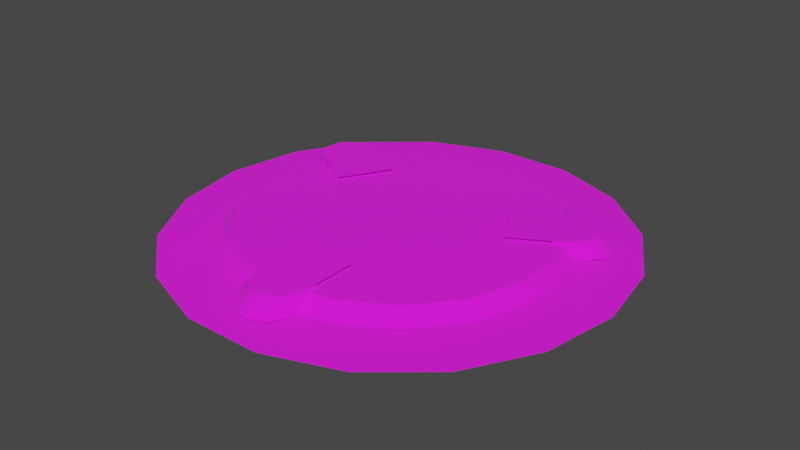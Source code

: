 # Source: grim_gate_ground.blend  (saved by Blender 3.4.6; exported with 4.5.12 LTS)
import bpy
from mathutils import Matrix  # noqa: F401  (used for matrix-valued properties, if any)

bpy.ops.wm.read_factory_settings(use_empty=True)
scene = bpy.context.scene
scene.name = 'Scene'

# ---- collections
col_collection = bpy.data.collections.new('Collection'); scene.collection.children.link(col_collection)
col_export = bpy.data.collections.new('Export'); scene.collection.children.link(col_export)

# ---- images (referenced by path relative to the original .blend; pixels are not part of the script)
import os
ASSET_DIR = os.environ.get("B2B_ASSET_DIR", "")  # directory of the original .blend (textures are referenced by path, not embedded)
HERE = os.path.dirname(os.path.abspath(__file__))  # packed textures are extracted next to this script under _unpacked/

def load_image(name, relpath, width, height, colorspace="sRGB"):
    """Load a texture the original file referenced (path relative to the .blend, or extracted next to this script)."""
    p = next((c for c in (os.path.join(HERE, relpath), os.path.join(ASSET_DIR, relpath)) if relpath and os.path.exists(c)), "")
    if p:
        img = bpy.data.images.load(p, check_existing=True)
        img.name = name
    else:  # same state as the original file: an image datablock whose file is absent (Cycles renders it pink)
        img = bpy.data.images.new(name, width, height)
        img.source = "FILE"
        img.filepath = "//" + (relpath or name)
    img.colorspace_settings.name = colorspace
    return img
img_grim_gate_png = load_image('grim_gate.png', 'grim_gate.png', 1024, 1024, 'sRGB')

# ---- materials (node trees are filled in below, after node groups)
mat_grim_gate = bpy.data.materials.new('grim_gate')
mat_grim_gate.use_backface_culling = True
mat_grim_gate.use_transparent_shadow = False

# ---- material node trees
mat_grim_gate.use_nodes = True; mat_grim_gate.node_tree.nodes.clear()
_N = mat_grim_gate.node_tree.nodes; _L = mat_grim_gate.node_tree.links
n0 = _N.new('ShaderNodeBsdfPrincipled'); n0.name = 'Principled BSDF'; n0.location = (10, 300)
n0.distribution = 'GGX'
n0.subsurface_method = 'RANDOM_WALK_SKIN'
n0.inputs[2].default_value = 1.0
n0.inputs[27].default_value = (0.0, 0.0, 0.0, 1.0)
n0.inputs[28].default_value = 1.0
n1 = _N.new('ShaderNodeOutputMaterial'); n1.name = 'Material Output'; n1.location = (320, 270)
n2 = _N.new('ShaderNodeTexImage'); n2.name = 'Image Texture'; n2.location = (-440, 210)
n2.label = 'BASE COLOR'
n2.image = img_grim_gate_png
_L.new(n0.outputs[0], n1.inputs[0])
_L.new(n2.outputs[0], n0.inputs[0])
_L.new(n2.outputs[1], n0.inputs[4])
n1.is_active_output = True

# ---- world
world_world = bpy.data.worlds.new('World'); scene.world = world_world
world_world.use_nodes = True; world_world.node_tree.nodes.clear()
_N = world_world.node_tree.nodes; _L = world_world.node_tree.links
n0 = _N.new('ShaderNodeOutputWorld'); n0.name = 'World Output'; n0.location = (300, 300)
n1 = _N.new('ShaderNodeBackground'); n1.name = 'Background'; n1.location = (10, 300)
n1.inputs[0].default_value = (0.05088, 0.05088, 0.05088, 1.0)
_L.new(n1.outputs[0], n0.inputs[0])
n0.is_active_output = True
world_world.color = (0.05088, 0.05088, 0.05088)
world_world.use_sun_shadow = False
world_world.sun_shadow_jitter_overblur = 0.0

# ---- meshes
me_rsrc_world_prop_generic_fiend_grim_gate_model_mesh_0 = bpy.data.meshes.new('rsrc.world.prop.generic.fiend.grim_gate.model-Mesh[0]')
me_rsrc_world_prop_generic_fiend_grim_gate_model_mesh_0.from_pydata([(1.532, 0.0, 1.286), (1.0, 0.0, 1.732), (0.7118, -0.03207, 1.233), (1.091, -0.03207, 0.9151), (1.879, 0.0, 0.684), (1.338, -0.03207, 0.4869), (2.0, 0.0, 0.0), (1.424, -0.03207, -7e-08), (1.879, 0.0, -0.684), (1.338, -0.03207, -0.4869), (1.532, 0.0, -1.286), (1.091, -0.03207, -0.9151), (0.7118, -0.03207, -1.233), (0.2472, -0.03207, 1.402), (0.3473, 0.0, 1.97), (-0.2472, -0.03207, 1.402), (-0.3473, 0.0, 1.97), (-0.7118, -0.03207, 1.233), (-1.0, 0.0, 1.732), (-1.091, -0.03207, 0.9151), (-1.532, 0.0, 1.286), (-1.338, -0.03207, 0.4869), (-1.879, 0.0, 0.684), (-2.0, 0.0, 4.8e-07), (-1.338, -0.03207, -0.4869), (-1.424, -0.03207, 3.3e-07), (-1.879, 0.0, -0.684), (-1.091, -0.03207, -0.9151), (-1.532, 0.0, -1.286), (-0.7118, -0.03207, -1.233), (-1.0, 0.0, -1.732), (-0.2472, -0.03207, -1.402), (-0.3473, 0.0, -1.97), (0.2472, -0.03207, -1.402), (0.3473, 0.0, -1.97), (1.0, 0.0, -1.732), (-0.25, -0.1861, -0.875), (0.25, -0.1861, -0.875), (0.25, -0.1861, -1.375), (0.0, -0.1861, -1.625), (-0.1768, -0.1861, -1.552), (-0.6328, -0.1861, 0.654), (-0.8828, -0.1861, 0.221), (-1.316, -0.1861, 0.471), (-1.066, -0.1861, 0.904), (-1.407, -0.1861, 0.8125), (0.8828, -0.1861, 0.221), (0.6328, -0.1861, 0.654), (1.208, -0.1861, 0.4085), (1.432, -0.1861, 0.6228), (-1.355, -0.1571, -0.239), (-1.192, -0.1571, 0.6881), (-1.355, -0.1571, 0.239), (-1.192, -0.1571, -0.6881), (-0.8846, -0.1571, -1.054), (-0.8846, -0.1571, 1.054), (-0.4707, -0.1571, 1.293), (0.8846, -0.1571, -1.054), (1.192, -0.1571, -0.6881), (1.355, -0.1571, -0.239), (1.355, -0.1571, 0.239), (1.192, -0.1571, 0.6881), (0.8846, -0.1571, 1.054), (0.25, -0.03207, -1.25), (0.25, -0.1861, -1.25), (0.25, -0.03207, -1.5), (0.1768, -0.03207, -1.677), (0.1768, -0.1861, -1.552), (0.0, -0.03207, -1.75), (-0.1768, -0.03207, -1.677), (-0.25, -0.03207, -1.5), (-0.25, -0.1861, -1.375), (-0.25, -0.1861, -1.25), (-0.25, -0.03207, -1.25), (-1.208, -0.03207, 0.4085), (-1.208, -0.1861, 0.4085), (-1.424, -0.03207, 0.5335), (-1.541, -0.03207, 0.6853), (-1.432, -0.1861, 0.6228), (-1.516, -0.03207, 0.875), (-1.364, -0.03207, 0.9915), (-1.255, -0.1861, 0.929), (-1.174, -0.03207, 0.9665), (-0.9575, -0.1861, 0.8415), (-0.9575, -0.03207, 0.8415), (1.066, -0.1861, 0.904), (0.9575, -0.03207, 0.8415), (0.9575, -0.1861, 0.8415), (1.174, -0.03207, 0.9665), (1.364, -0.03207, 0.9915), (1.255, -0.1861, 0.929), (1.516, -0.03207, 0.875), (1.407, -0.1861, 0.8125), (1.541, -0.03207, 0.6853), (1.424, -0.03207, 0.5335), (1.316, -0.1861, 0.471), (1.208, -0.03207, 0.4085), (0.513, -0.03207, -1.41), (0.9642, -0.03207, -1.149), (0.4707, -0.1571, -1.293), (0.0, -0.03207, -1.5), (1.299, -0.03207, -0.75), (0.0, -0.1571, -1.376), (-0.513, -0.03207, -1.41), (1.477, -0.03207, -0.2605), (-0.4707, -0.1571, -1.293), (-0.9642, -0.03207, -1.149), (1.477, -0.03207, 0.2605), (-1.299, -0.03207, -0.75), (1.299, -0.03207, 0.75), (-1.477, -0.03207, -0.2605), (0.9642, -0.03207, 1.149), (0.4707, -0.1571, 1.293), (-1.477, -0.03207, 0.2605), (0.513, -0.03207, 1.41), (3.3e-07, -0.1571, 1.376), (-1.299, -0.03207, 0.75), (3.6e-07, -0.03207, 1.5), (-0.9642, -0.03207, 1.149), (-0.513, -0.03207, 1.41)], [], [(0, 1, 2), (0, 2, 3), (4, 0, 3), (4, 3, 5), (6, 4, 5), (6, 5, 7), (8, 6, 7), (8, 7, 9), (10, 8, 9), (10, 9, 11), (35, 10, 11), (35, 11, 12), (1, 13, 2), (1, 14, 13), (14, 15, 13), (14, 16, 15), (16, 17, 15), (16, 18, 17), (18, 19, 17), (18, 20, 19), (20, 21, 19), (20, 22, 21), (22, 25, 21), (22, 23, 25), (23, 24, 25), (23, 26, 24), (26, 27, 24), (26, 28, 27), (28, 29, 27), (28, 30, 29), (30, 31, 29), (30, 32, 31), (32, 33, 31), (32, 34, 33), (34, 12, 33), (34, 35, 12), (36, 64, 37), (36, 72, 64), (38, 64, 72), (38, 72, 71), (39, 38, 71), (40, 39, 71), (39, 67, 38), (41, 75, 42), (41, 83, 75), (43, 75, 83), (43, 83, 44), (45, 43, 44), (81, 45, 44), (45, 78, 43), (46, 87, 47), (46, 48, 87), (85, 87, 48), (85, 48, 95), (92, 85, 95), (49, 92, 95), (92, 90, 85), (50, 51, 52), (50, 53, 51), (105, 53, 54), (105, 102, 53), (115, 51, 53), (115, 53, 102), (55, 51, 115), (55, 115, 56), (102, 99, 57), (102, 57, 58), (58, 115, 102), (58, 59, 60), (58, 60, 61), (58, 61, 115), (62, 115, 61), (62, 112, 115), (38, 63, 64), (38, 65, 63), (66, 65, 38), (66, 38, 67), (68, 66, 67), (68, 67, 39), (69, 68, 39), (69, 39, 40), (70, 69, 40), (70, 40, 71), (70, 71, 72), (70, 72, 73), (43, 74, 75), (43, 76, 74), (77, 76, 43), (77, 43, 78), (79, 77, 78), (79, 78, 45), (80, 79, 45), (80, 45, 81), (82, 80, 81), (82, 81, 44), (82, 44, 83), (82, 83, 84), (85, 86, 87), (85, 88, 86), (89, 88, 85), (89, 85, 90), (91, 89, 90), (91, 90, 92), (93, 91, 92), (93, 92, 49), (94, 93, 49), (94, 49, 95), (94, 95, 48), (94, 48, 96), (97, 98, 57), (97, 57, 99), (98, 58, 57), (100, 97, 99), (98, 101, 58), (100, 99, 102), (101, 59, 58), (103, 100, 102), (101, 104, 59), (103, 102, 105), (104, 60, 59), (106, 103, 105), (104, 107, 60), (106, 105, 54), (107, 61, 60), (108, 106, 54), (107, 109, 61), (108, 54, 53), (109, 62, 61), (110, 108, 53), (109, 111, 62), (110, 53, 50), (111, 112, 62), (113, 110, 50), (111, 114, 112), (113, 50, 52), (114, 115, 112), (116, 113, 52), (114, 117, 115), (116, 52, 51), (117, 56, 115), (118, 116, 51), (117, 119, 56), (118, 51, 55), (119, 118, 55), (119, 55, 56)])
me_rsrc_world_prop_generic_fiend_grim_gate_model_mesh_0.polygons.foreach_set('use_smooth', [1, 1, 1, 1, 1, 1, 1, 1, 1, 1, 1, 1, 1, 1, 1, 1, 1, 1, 1, 1, 1, 1, 1, 1, 1, 1, 1, 1, 1, 1, 1, 1, 1, 1, 1, 1, 0, 0, 0, 0, 0, 0, 0, 0, 0, 0, 0, 0, 0, 0, 0, 0, 0, 0, 0, 0, 0, 0, 0, 0, 0, 0, 0, 0, 0, 0, 0, 0, 0, 0, 0, 0, 0, 1, 1, 1, 1, 1, 1, 1, 1, 1, 1, 1, 1, 1, 1, 1, 1, 1, 1, 1, 1, 1, 1, 1, 1, 1, 1, 1, 1, 1, 1, 1, 1, 1, 1, 1, 1, 1, 1, 1, 1, 1, 1, 1, 1, 1, 1, 1, 1, 1, 1, 1, 1, 1, 1, 1, 1, 1, 1, 1, 1, 1, 1, 1, 1, 1, 1, 1, 1, 1, 1, 1, 1])
_uv = me_rsrc_world_prop_generic_fiend_grim_gate_model_mesh_0.uv_layers.new(name='UVMap')
_uv.uv.foreach_set('vector', [0.8333, 0.8686, 1.0, 0.8686, 1.0, 0.9979, 0.8333, 0.8686, 1.0, 0.9979, 0.8333, 0.9979, 0.6667, 0.8686, 0.8333, 0.8686, 0.8333, 0.9979, 0.6667, 0.8686, 0.8333, 0.9979, 0.6667, 0.9979, 0.5, 0.8686, 0.6667, 0.8686, 0.6667, 0.9979, 0.5, 0.8686, 0.6667, 0.9979, 0.5, 0.9979, 0.3333, 0.8686, 0.5, 0.8686, 0.5, 0.9979, 0.3333, 0.8686, 0.5, 0.9979, 0.3333, 0.9979, 0.1667, 0.8686, 0.3333, 0.8686, 0.3333, 0.9979, 0.1667, 0.8686, 0.3333, 0.9979, 0.1667, 0.9979, 0.0, 0.8686, 0.1667, 0.8686, 0.1667, 0.9979, 0.0, 0.8686, 0.1667, 0.9979, 0.0, 0.9979, 0.0, 0.8686, 0.1667, 0.9979, 0.0, 0.9979, 0.0, 0.8686, 0.1667, 0.8686, 0.1667, 0.9979, 0.1667, 0.8686, 0.3333, 0.9979, 0.1667, 0.9979, 0.1667, 0.8686, 0.3333, 0.8686, 0.3333, 0.9979, 0.3333, 0.8686, 0.5, 0.9979, 0.3333, 0.9979, 0.3333, 0.8686, 0.5, 0.8686, 0.5, 0.9979, 0.5, 0.8686, 0.6667, 0.9979, 0.5, 0.9979, 0.5, 0.8686, 0.6667, 0.8686, 0.6667, 0.9979, 0.6667, 0.8686, 0.8333, 0.9979, 0.6667, 0.9979, 0.6667, 0.8686, 0.8333, 0.8686, 0.8333, 0.9979, 0.8333, 0.8686, 1.0, 0.9979, 0.8333, 0.9979, 0.8333, 0.8686, 1.0, 0.8686, 1.0, 0.9979, 0.0, 0.8686, 0.1667, 0.9979, 0.0, 0.9979, 0.0, 0.8686, 0.1667, 0.8686, 0.1667, 0.9979, 0.1667, 0.8686, 0.3333, 0.9979, 0.1667, 0.9979, 0.1667, 0.8686, 0.3333, 0.8686, 0.3333, 0.9979, 0.3333, 0.8686, 0.5, 0.9979, 0.3333, 0.9979, 0.3333, 0.8686, 0.5, 0.8686, 0.5, 0.9979, 0.5, 0.8686, 0.6667, 0.9979, 0.5, 0.9979, 0.5, 0.8686, 0.6667, 0.8686, 0.6667, 0.9979, 0.6667, 0.8686, 0.8333, 0.9979, 0.6667, 0.9979, 0.6667, 0.8686, 0.8333, 0.8686, 0.8333, 0.9979, 0.8333, 0.8686, 1.0, 0.9979, 0.8333, 0.9979, 0.8333, 0.8686, 1.0, 0.8686, 1.0, 0.9979, 0.833, 0.2477, 0.9779, 0.1447, 0.9779, 0.2477, 0.833, 0.2477, 0.833, 0.1447, 0.9779, 0.1447, 0.9779, 0.1104, 0.9779, 0.1447, 0.833, 0.1447, 0.9779, 0.1104, 0.833, 0.1447, 0.833, 0.1104, 0.9054, 0.04168, 0.9779, 0.1104, 0.833, 0.1104, 0.8542, 0.06179, 0.9054, 0.04168, 0.833, 0.1104, 0.9054, 0.04168, 0.9566, 0.06179, 0.9779, 0.1104, 0.833, 0.2477, 0.9779, 0.1447, 0.9779, 0.2477, 0.833, 0.2477, 0.833, 0.1447, 0.9779, 0.1447, 0.9779, 0.1104, 0.9779, 0.1447, 0.833, 0.1447, 0.9779, 0.1104, 0.833, 0.1447, 0.833, 0.1104, 0.9054, 0.04168, 0.9779, 0.1104, 0.833, 0.1104, 0.8542, 0.06179, 0.9054, 0.04168, 0.833, 0.1104, 0.9054, 0.04168, 0.9566, 0.06179, 0.9779, 0.1104, 0.833, 0.2477, 0.9779, 0.1447, 0.9779, 0.2477, 0.833, 0.2477, 0.833, 0.1447, 0.9779, 0.1447, 0.9779, 0.1104, 0.9779, 0.1447, 0.833, 0.1447, 0.9779, 0.1104, 0.833, 0.1447, 0.833, 0.1104, 0.9054, 0.04168, 0.9779, 0.1104, 0.833, 0.1104, 0.8542, 0.06179, 0.9054, 0.04168, 0.833, 0.1104, 0.9054, 0.04168, 0.9566, 0.06179, 0.9779, 0.1104, 0.04875, 0.3702, 0.09612, 0.6249, 0.04875, 0.5015, 0.04875, 0.3702, 0.09612, 0.2468, 0.09612, 0.6249, 0.3051, 0.08055, 0.09612, 0.2468, 0.1852, 0.1462, 0.3051, 0.08055, 0.4415, 0.05775, 0.09612, 0.2468, 0.4415, 0.8139, 0.09612, 0.6249, 0.09612, 0.2468, 0.4415, 0.8139, 0.09612, 0.2468, 0.4415, 0.05775, 0.1852, 0.7255, 0.09612, 0.6249, 0.4415, 0.8139, 0.1852, 0.7255, 0.4415, 0.8139, 0.3051, 0.7911, 0.4415, 0.05775, 0.5779, 0.08055, 0.6979, 0.1462, 0.4415, 0.05775, 0.6979, 0.1462, 0.7869, 0.2468, 0.7869, 0.2468, 0.4415, 0.8139, 0.4415, 0.05775, 0.7869, 0.2468, 0.8343, 0.3702, 0.8343, 0.5015, 0.7869, 0.2468, 0.8343, 0.5015, 0.7869, 0.6249, 0.7869, 0.2468, 0.7869, 0.6249, 0.4415, 0.8139, 0.6979, 0.7255, 0.4415, 0.8139, 0.7869, 0.6249, 0.6979, 0.7255, 0.5779, 0.7911, 0.4415, 0.8139, 0.9779, 0.1104, 0.9946, 0.1447, 0.9779, 0.1447, 0.9779, 0.1104, 0.9946, 0.07602, 0.9946, 0.1447, 0.9682, 0.02745, 0.9946, 0.07602, 0.9779, 0.1104, 0.9682, 0.02745, 0.9779, 0.1104, 0.9566, 0.06179, 0.9054, 0.007334, 0.9682, 0.02745, 0.9566, 0.06179, 0.9054, 0.007334, 0.9566, 0.06179, 0.9054, 0.04168, 0.8426, 0.02745, 0.9054, 0.007334, 0.9054, 0.04168, 0.8426, 0.02745, 0.9054, 0.04168, 0.8542, 0.06179, 0.8162, 0.07602, 0.8426, 0.02745, 0.8542, 0.06179, 0.8162, 0.07602, 0.8542, 0.06179, 0.833, 0.1104, 0.8162, 0.07602, 0.833, 0.1104, 0.833, 0.1447, 0.8162, 0.07602, 0.833, 0.1447, 0.8162, 0.1447, 0.9779, 0.1104, 0.9946, 0.1447, 0.9779, 0.1447, 0.9779, 0.1104, 0.9946, 0.07602, 0.9946, 0.1447, 0.9682, 0.02745, 0.9946, 0.07602, 0.9779, 0.1104, 0.9682, 0.02745, 0.9779, 0.1104, 0.9566, 0.06179, 0.9054, 0.007334, 0.9682, 0.02745, 0.9566, 0.06179, 0.9054, 0.007334, 0.9566, 0.06179, 0.9054, 0.04168, 0.8426, 0.02745, 0.9054, 0.007334, 0.9054, 0.04168, 0.8426, 0.02745, 0.9054, 0.04168, 0.8542, 0.06179, 0.8162, 0.07602, 0.8426, 0.02745, 0.8542, 0.06179, 0.8162, 0.07602, 0.8542, 0.06179, 0.833, 0.1104, 0.8162, 0.07602, 0.833, 0.1104, 0.833, 0.1447, 0.8162, 0.07602, 0.833, 0.1447, 0.8162, 0.1447, 0.9779, 0.1104, 0.9946, 0.1447, 0.9779, 0.1447, 0.9779, 0.1104, 0.9946, 0.07602, 0.9946, 0.1447, 0.9682, 0.02745, 0.9946, 0.07602, 0.9779, 0.1104, 0.9682, 0.02745, 0.9779, 0.1104, 0.9566, 0.06179, 0.9054, 0.007334, 0.9682, 0.02745, 0.9566, 0.06179, 0.9054, 0.007334, 0.9566, 0.06179, 0.9054, 0.04168, 0.8426, 0.02745, 0.9054, 0.007334, 0.9054, 0.04168, 0.8426, 0.02745, 0.9054, 0.04168, 0.8542, 0.06179, 0.8162, 0.07602, 0.8426, 0.02745, 0.8542, 0.06179, 0.8162, 0.07602, 0.8542, 0.06179, 0.833, 0.1104, 0.8162, 0.07602, 0.833, 0.1104, 0.833, 0.1447, 0.8162, 0.07602, 0.833, 0.1447, 0.8162, 0.1447, 0.5902, 0.04859, 0.7209, 0.1202, 0.6979, 0.1462, 0.5902, 0.04859, 0.6979, 0.1462, 0.5779, 0.08055, 0.7209, 0.1202, 0.7869, 0.2468, 0.6979, 0.1462, 0.4415, 0.02374, 0.5902, 0.04859, 0.5779, 0.08055, 0.7209, 0.1202, 0.818, 0.2298, 0.7869, 0.2468, 0.4415, 0.02374, 0.5779, 0.08055, 0.4415, 0.05775, 0.818, 0.2298, 0.8343, 0.3702, 0.7869, 0.2468, 0.2928, 0.04859, 0.4415, 0.02374, 0.4415, 0.05775, 0.818, 0.2298, 0.8696, 0.3643, 0.8343, 0.3702, 0.2928, 0.04859, 0.4415, 0.05775, 0.3051, 0.08055, 0.8696, 0.3643, 0.8343, 0.5015, 0.8343, 0.3702, 0.1621, 0.1202, 0.2928, 0.04859, 0.3051, 0.08055, 0.8696, 0.3643, 0.8696, 0.5074, 0.8343, 0.5015, 0.1621, 0.1202, 0.3051, 0.08055, 0.1852, 0.1462, 0.8696, 0.5074, 0.7869, 0.6249, 0.8343, 0.5015, 0.06505, 0.2298, 0.1621, 0.1202, 0.1852, 0.1462, 0.8696, 0.5074, 0.818, 0.6419, 0.7869, 0.6249, 0.06505, 0.2298, 0.1852, 0.1462, 0.09612, 0.2468, 0.818, 0.6419, 0.6979, 0.7255, 0.7869, 0.6249, 0.01342, 0.3643, 0.06505, 0.2298, 0.09612, 0.2468, 0.818, 0.6419, 0.7209, 0.7515, 0.6979, 0.7255, 0.01342, 0.3643, 0.09612, 0.2468, 0.04875, 0.3702, 0.7209, 0.7515, 0.5779, 0.7911, 0.6979, 0.7255, 0.01342, 0.5074, 0.01342, 0.3643, 0.04875, 0.3702, 0.7209, 0.7515, 0.5902, 0.8231, 0.5779, 0.7911, 0.01342, 0.5074, 0.04875, 0.3702, 0.04875, 0.5015, 0.5902, 0.8231, 0.4415, 0.8139, 0.5779, 0.7911, 0.06505, 0.6419, 0.01342, 0.5074, 0.04875, 0.5015, 0.5902, 0.8231, 0.4415, 0.848, 0.4415, 0.8139, 0.06505, 0.6419, 0.04875, 0.5015, 0.09612, 0.6249, 0.4415, 0.848, 0.3051, 0.7911, 0.4415, 0.8139, 0.1621, 0.7515, 0.06505, 0.6419, 0.09612, 0.6249, 0.4415, 0.848, 0.2928, 0.8231, 0.3051, 0.7911, 0.1621, 0.7515, 0.09612, 0.6249, 0.1852, 0.7255, 0.2928, 0.8231, 0.1621, 0.7515, 0.1852, 0.7255, 0.2928, 0.8231, 0.1852, 0.7255, 0.3051, 0.7911])
me_rsrc_world_prop_generic_fiend_grim_gate_model_mesh_0.materials.append(mat_grim_gate)
me_rsrc_world_prop_generic_fiend_grim_gate_model_mesh_0.update()
me_rsrc_world_prop_generic_fiend_grim_gate_model_mesh_0.normals_split_custom_set([tuple(v) for v in zip(*[iter([0.04049, -0.9984, 0.03819, 0.02495, -0.9984, 0.04976, 0.03062, -0.9984, 0.04649, 0.04049, -0.9984, 0.03819, 0.03062, -0.9984, 0.04649, 0.04464, -0.9984, 0.03325, 0.0511, -0.9984, 0.02208, 0.04049, -0.9984, 0.03819, 0.04464, -0.9984, 0.03325, 0.0511, -0.9984, 0.02208, 0.04464, -0.9984, 0.03325, 0.05334, -0.9984, 0.01593, 0.05557, -0.9984, 0.003225, 0.0511, -0.9984, 0.02208, 0.05334, -0.9984, 0.01593, 0.05557, -0.9984, 0.003225, 0.05334, -0.9984, 0.01593, 0.05557, -0.9984, -0.003226, 0.05332, -0.9984, -0.01597, 0.05557, -0.9984, 0.003225, 0.05557, -0.9984, -0.003226, 0.05332, -0.9984, -0.01597, 0.05557, -0.9984, -0.003226, 0.05111, -0.9984, -0.02204, 0.04464, -0.9984, -0.03325, 0.05332, -0.9984, -0.01597, 0.05111, -0.9984, -0.02204, 0.04464, -0.9984, -0.03325, 0.05111, -0.9984, -0.02204, 0.04049, -0.9984, -0.03819, 0.03062, -0.9984, -0.04649, 0.04464, -0.9984, -0.03325, 0.04049, -0.9984, -0.03819, 0.03062, -0.9984, -0.04649, 0.04049, -0.9984, -0.03819, 0.02499, -0.9984, -0.04974, 0.02495, -0.9984, 0.04976, 0.01287, -0.9984, 0.05415, 0.03062, -0.9984, 0.04649, 0.02495, -0.9984, 0.04976, 0.006426, -0.9984, 0.05529, 0.01287, -0.9984, 0.05415, 0.006426, -0.9984, 0.05529, -0.006472, -0.9984, 0.05528, 0.01287, -0.9984, 0.05415, 0.006426, -0.9984, 0.05529, -0.01278, -0.9984, 0.05417, -0.006472, -0.9984, 0.05528, -0.01278, -0.9984, 0.05417, -0.02495, -0.9984, 0.04976, -0.006472, -0.9984, 0.05528, -0.01278, -0.9984, 0.05417, -0.03062, -0.9984, 0.04649, -0.02495, -0.9984, 0.04976, -0.03062, -0.9984, 0.04649, -0.04049, -0.9984, 0.03819, -0.02495, -0.9984, 0.04976, -0.03062, -0.9984, 0.04649, -0.04467, -0.9984, 0.03321, -0.04049, -0.9984, 0.03819, -0.04467, -0.9984, 0.03321, -0.05111, -0.9984, 0.02204, -0.04049, -0.9984, 0.03819, -0.04467, -0.9984, 0.03321, -0.05332, -0.9984, 0.01597, -0.05111, -0.9984, 0.02204, -0.05332, -0.9984, 0.01597, -0.05557, -0.9984, 0.003226, -0.05111, -0.9984, 0.02204, -0.05332, -0.9984, 0.01597, -0.05557, -0.9984, -0.003321, -0.05557, -0.9984, 0.003226, -0.05557, -0.9984, -0.003321, -0.05332, -0.9984, -0.01597, -0.05557, -0.9984, 0.003226, -0.05557, -0.9984, -0.003321, -0.0511, -0.9984, -0.02208, -0.05332, -0.9984, -0.01597, -0.0511, -0.9984, -0.02208, -0.04464, -0.9984, -0.03325, -0.05332, -0.9984, -0.01597, -0.0511, -0.9984, -0.02208, -0.04049, -0.9984, -0.03819, -0.04464, -0.9984, -0.03325, -0.04049, -0.9984, -0.03819, -0.03062, -0.9984, -0.04649, -0.04464, -0.9984, -0.03325, -0.04049, -0.9984, -0.03819, -0.02495, -0.9984, -0.04976, -0.03062, -0.9984, -0.04649, -0.02495, -0.9984, -0.04976, -0.01287, -0.9984, -0.05415, -0.03062, -0.9984, -0.04649, -0.02495, -0.9984, -0.04976, -0.006426, -0.9984, -0.05529, -0.01287, -0.9984, -0.05415, -0.006426, -0.9984, -0.05529, 0.006424, -0.9984, -0.05529, -0.01287, -0.9984, -0.05415, -0.006426, -0.9984, -0.05529, 0.01278, -0.9984, -0.05417, 0.006424, -0.9984, -0.05529, 0.01278, -0.9984, -0.05417, 0.02499, -0.9984, -0.04974, 0.006424, -0.9984, -0.05529, 0.01278, -0.9984, -0.05417, 0.03062, -0.9984, -0.04649, 0.02499, -0.9984, -0.04974, 0.0, -1.0, 0.0, 0.0, -1.0, 0.0, 0.0, -1.0, 0.0, 0.0, -1.0, 0.0, 0.0, -1.0, 0.0, 0.0, -1.0, 0.0, 0.0, -1.0, 0.0, 0.0, -1.0, 0.0, 0.0, -1.0, 0.0, 0.0, -1.0, 0.0, 0.0, -1.0, 0.0, 0.0, -1.0, 0.0, 0.0, -1.0, 0.0, 0.0, -1.0, 0.0, 0.0, -1.0, 0.0, 0.0, -1.0, 0.0, 0.0, -1.0, 0.0, 0.0, -1.0, 0.0, 0.0, -1.0, 7.195e-08, 0.0, -1.0, 7.195e-08, 0.0, -1.0, 7.195e-08, 0.0, -1.0, 0.0, 0.0, -1.0, 0.0, 0.0, -1.0, 0.0, 0.0, -1.0, 0.0, 0.0, -1.0, 0.0, 0.0, -1.0, 0.0, 0.0, -1.0, 0.0, 0.0, -1.0, 0.0, 0.0, -1.0, 0.0, 0.0, -1.0, 5.961e-08, 0.0, -1.0, 5.961e-08, 0.0, -1.0, 5.961e-08, 0.0, -1.0, 0.0, 0.0, -1.0, 0.0, 0.0, -1.0, 0.0, 0.0, -1.0, 0.0, 0.0, -1.0, 0.0, 0.0, -1.0, 0.0, 0.0, -1.0, -1.439e-07, 0.0, -1.0, -1.439e-07, 0.0, -1.0, -1.439e-07, 0.0, -1.0, 0.0, 0.0, -1.0, 0.0, 0.0, -1.0, 0.0, 0.0, -1.0, 0.0, 0.0, -1.0, 0.0, 0.0, -1.0, 0.0, 0.0, -1.0, 1.192e-07, 0.0, -1.0, 1.192e-07, 0.0, -1.0, 1.192e-07, 0.0, -1.0, 0.0, 0.0, -1.0, 0.0, 0.0, -1.0, 0.0, 0.0, -1.0, 0.0, 0.0, -1.0, 0.0, 0.0, -1.0, 0.0, 0.0, -1.0, -1.439e-07, 0.0, -1.0, -1.439e-07, 0.0, -1.0, -1.439e-07, 0.0, -1.0, 0.0, 0.0, -1.0, 0.0, 0.0, -1.0, 0.0, 0.0, -1.0, 0.0, 0.0, -1.0, 0.0, 0.0, -1.0, 0.0, 0.0, -1.0, 0.0, 0.0, -1.0, 0.0, 0.0, -1.0, 0.0, 0.0, -1.0, 1.907e-07, 0.0, -1.0, 1.907e-07, 0.0, -1.0, 1.907e-07, 0.0, -1.0, 0.0, 0.0, -1.0, 0.0, 0.0, -1.0, 0.0, 0.0, -1.0, 0.0, 0.0, -1.0, 0.0, 0.0, -1.0, 0.0, 0.0, -1.0, -9.085e-09, 0.0, -1.0, -9.085e-09, 0.0, -1.0, -9.085e-09, 0.0, -1.0, 0.0, 0.0, -1.0, 0.0, 0.0, -1.0, 0.0, 0.0, -1.0, 1.907e-07, 0.0, -1.0, 1.907e-07, 0.0, -1.0, 1.907e-07, 0.0, -1.0, 0.0, 0.0, -1.0, 0.0, 0.0, -1.0, 0.0, 0.0, -1.0, 6.624e-08, 0.0, -1.0, 6.624e-08, 0.0, -1.0, 6.624e-08, 0.0, -1.0, -4.348e-09, 0.0, -1.0, -4.348e-09, 0.0, -1.0, -4.348e-09, 0.0, -1.0, 0.0, 0.0, -1.0, 0.0, 0.0, -1.0, 0.0, 0.0, -1.0, 0.0, 0.0, -1.0, 0.0, 0.0, -1.0, 0.0, 0.0, -1.0, 0.0, 0.0, -1.0, 0.0, 0.0, -1.0, 0.0, 0.0, -1.0, 1.325e-07, 0.0, -1.0, 1.325e-07, 0.0, -1.0, 1.325e-07, 0.0, -1.0, -1.907e-07, 0.0, -1.0, -1.907e-07, 0.0, -1.0, -1.907e-07, 0.9701, -0.1528, -0.1884, 1.0, 0.0, 0.0, 1.0, 0.0, 0.0, 0.9701, -0.1528, -0.1884, 0.9701, -0.1528, -0.1884, 1.0, 0.0, 0.0, 0.7381, -0.4251, -0.524, 0.9701, -0.1528, -0.1884, 0.9701, -0.1528, -0.1884, 0.7381, -0.4251, -0.524, 0.9701, -0.1528, -0.1884, 0.5327, -0.5332, -0.6572, 0.1066, -0.6265, -0.7721, 0.7381, -0.4251, -0.524, 0.5327, -0.5332, -0.6572, 0.1066, -0.6265, -0.7721, 0.5327, -0.5332, -0.6572, -0.1066, -0.6265, -0.7721, -0.5327, -0.5332, -0.6572, 0.1066, -0.6265, -0.7721, -0.1066, -0.6265, -0.7721, -0.5327, -0.5332, -0.6572, -0.1066, -0.6265, -0.7721, -0.738, -0.4251, -0.524, -0.9701, -0.1528, -0.1884, -0.5327, -0.5332, -0.6572, -0.738, -0.4251, -0.524, -0.9701, -0.1528, -0.1884, -0.738, -0.4251, -0.524, -0.9701, -0.1528, -0.1884, -0.9701, -0.1528, -0.1884, -0.9701, -0.1528, -0.1884, -1.0, 0.0, 0.0, -0.9701, -0.1528, -0.1884, -1.0, 0.0, 0.0, -1.0, 0.0, 0.0, -0.6482, -0.1528, -0.746, -0.5, -8.76e-06, -0.866, -0.5, 0.0, -0.866, -0.6482, -0.1528, -0.746, -0.6482, -0.1528, -0.746, -0.5, -8.76e-06, -0.866, -0.8228, -0.4251, -0.3772, -0.6482, -0.1528, -0.746, -0.6482, -0.1528, -0.746, -0.8228, -0.4251, -0.3772, -0.6482, -0.1528, -0.746, -0.8355, -0.5332, -0.1327, -0.722, -0.6265, 0.2938, -0.8228, -0.4251, -0.3772, -0.8355, -0.5332, -0.1327, -0.722, -0.6265, 0.2938, -0.8355, -0.5332, -0.1327, -0.6154, -0.6265, 0.4784, -0.3028, -0.5332, 0.79, -0.722, -0.6265, 0.2938, -0.6154, -0.6265, 0.4784, -0.3028, -0.5332, 0.79, -0.6154, -0.6265, 0.4784, -0.08477, -0.4251, 0.9012, 0.3219, -0.1528, 0.9343, -0.3028, -0.5332, 0.79, -0.08477, -0.4251, 0.9012, 0.3219, -0.1528, 0.9343, -0.08477, -0.4251, 0.9012, 0.3219, -0.1528, 0.9343, 0.3219, -0.1528, 0.9343, 0.3219, -0.1528, 0.9343, 0.5, 1.306e-05, 0.866, 0.3219, -0.1528, 0.9343, 0.5, 1.306e-05, 0.866, 0.5, 0.0, 0.866, -0.3219, -0.1528, 0.9343, -0.5, 1.051e-05, 0.866, -0.5, 0.0, 0.866, -0.3219, -0.1528, 0.9343, -0.3219, -0.1528, 0.9343, -0.5, 1.051e-05, 0.866, 0.08474, -0.4251, 0.9012, -0.3219, -0.1528, 0.9343, -0.3219, -0.1528, 0.9343, 0.08474, -0.4251, 0.9012, -0.3219, -0.1528, 0.9343, 0.3028, -0.5332, 0.7899, 0.6154, -0.6265, 0.4784, 0.08474, -0.4251, 0.9012, 0.3028, -0.5332, 0.7899, 0.6154, -0.6265, 0.4784, 0.3028, -0.5332, 0.7899, 0.722, -0.6265, 0.2937, 0.8355, -0.5332, -0.1328, 0.6154, -0.6265, 0.4784, 0.722, -0.6265, 0.2937, 0.8355, -0.5332, -0.1328, 0.722, -0.6265, 0.2937, 0.8228, -0.4251, -0.3772, 0.6482, -0.1528, -0.746, 0.8355, -0.5332, -0.1328, 0.8228, -0.4251, -0.3772, 0.6482, -0.1528, -0.746, 0.8228, -0.4251, -0.3772, 0.6482, -0.1528, -0.746, 0.6482, -0.1528, -0.746, 0.6482, -0.1528, -0.746, 0.5, -1.115e-05, -0.866, 0.6482, -0.1528, -0.746, 0.5, -1.115e-05, -0.866, 0.5, 0.0, -0.866, 0.282, -0.7031, -0.6528, 0.4883, -0.7031, -0.517, 0.4244, -0.7031, -0.5706, 0.282, -0.7031, -0.6528, 0.4244, -0.7031, -0.5706, 0.2036, -0.7031, -0.6814, 0.4883, -0.7031, -0.517, 0.5939, -0.7031, -0.3911, 0.4244, -0.7031, -0.5706, 0.04174, -0.7031, -0.7099, 0.282, -0.7031, -0.6528, 0.2036, -0.7031, -0.6814, 0.4883, -0.7031, -0.517, 0.6357, -0.7031, -0.3188, 0.5939, -0.7031, -0.3911, 0.04174, -0.7031, -0.7099, 0.2036, -0.7031, -0.6814, -0.04171, -0.7031, -0.7099, 0.6357, -0.7031, -0.3188, 0.6919, -0.7031, -0.1643, 0.5939, -0.7031, -0.3911, -0.2036, -0.7031, -0.6814, 0.04174, -0.7031, -0.7099, -0.04171, -0.7031, -0.7099, 0.6357, -0.7031, -0.3188, 0.7064, -0.7031, -0.08216, 0.6919, -0.7031, -0.1643, -0.2036, -0.7031, -0.6814, -0.04171, -0.7031, -0.7099, -0.282, -0.7031, -0.6528, 0.7064, -0.7031, -0.08216, 0.7064, -0.7031, 0.0822, 0.6919, -0.7031, -0.1643, -0.4243, -0.7031, -0.5706, -0.2036, -0.7031, -0.6814, -0.282, -0.7031, -0.6528, 0.7064, -0.7031, -0.08216, 0.6919, -0.7031, 0.1644, 0.7064, -0.7031, 0.0822, -0.4243, -0.7031, -0.5706, -0.282, -0.7031, -0.6528, -0.4883, -0.7031, -0.517, 0.6919, -0.7031, 0.1644, 0.6356, -0.7031, 0.3188, 0.7064, -0.7031, 0.0822, -0.5939, -0.7031, -0.3911, -0.4243, -0.7031, -0.5706, -0.4883, -0.7031, -0.517, 0.6919, -0.7031, 0.1644, 0.594, -0.7031, 0.3911, 0.6356, -0.7031, 0.3188, -0.5939, -0.7031, -0.3911, -0.4883, -0.7031, -0.517, -0.6356, -0.7031, -0.3188, 0.594, -0.7031, 0.3911, 0.4883, -0.7031, 0.517, 0.6356, -0.7031, 0.3188, -0.6919, -0.7031, -0.1644, -0.5939, -0.7031, -0.3911, -0.6356, -0.7031, -0.3188, 0.594, -0.7031, 0.3911, 0.4243, -0.7031, 0.5706, 0.4883, -0.7031, 0.517, -0.6919, -0.7031, -0.1644, -0.6356, -0.7031, -0.3188, -0.7064, -0.7031, -0.0822, 0.4243, -0.7031, 0.5706, 0.282, -0.7031, 0.6528, 0.4883, -0.7031, 0.517, -0.7064, -0.7031, 0.08221, -0.6919, -0.7031, -0.1644, -0.7064, -0.7031, -0.0822, 0.4243, -0.7031, 0.5706, 0.2036, -0.7031, 0.6814, 0.282, -0.7031, 0.6528, -0.7064, -0.7031, 0.08221, -0.7064, -0.7031, -0.0822, -0.6919, -0.7031, 0.1643, 0.2036, -0.7031, 0.6814, 0.04171, -0.7031, 0.7099, 0.282, -0.7031, 0.6528, -0.6357, -0.7031, 0.3188, -0.7064, -0.7031, 0.08221, -0.6919, -0.7031, 0.1643, 0.2036, -0.7031, 0.6814, -0.04174, -0.7031, 0.7099, 0.04171, -0.7031, 0.7099, -0.6357, -0.7031, 0.3188, -0.6919, -0.7031, 0.1643, -0.5939, -0.7031, 0.3911, -0.04174, -0.7031, 0.7099, -0.2036, -0.7031, 0.6814, 0.04171, -0.7031, 0.7099, -0.4883, -0.7031, 0.517, -0.6357, -0.7031, 0.3188, -0.5939, -0.7031, 0.3911, -0.04174, -0.7031, 0.7099, -0.282, -0.7031, 0.6528, -0.2036, -0.7031, 0.6814, -0.4883, -0.7031, 0.517, -0.5939, -0.7031, 0.3911, -0.4244, -0.7031, 0.5706, -0.282, -0.7031, 0.6528, -0.4883, -0.7031, 0.517, -0.4244, -0.7031, 0.5706, -0.282, -0.7031, 0.6528, -0.4244, -0.7031, 0.5706, -0.2036, -0.7031, 0.6814])] * 3)])

# ---- objects
ob_grim_gate_model_mesh_0 = bpy.data.objects.new('grim_gate.model-Mesh[0]', me_rsrc_world_prop_generic_fiend_grim_gate_model_mesh_0)

# ---- transforms, parenting, visibility, modifiers, constraints
ob_grim_gate_model_mesh_0.location = (0.0, 0.0, 0.0)
ob_grim_gate_model_mesh_0.rotation_mode = 'QUATERNION'
ob_grim_gate_model_mesh_0.rotation_quaternion = (0.7071, -0.7071, -1.57e-16, -9.358e-24)

# ---- collection membership
scene.collection.objects.link(ob_grim_gate_model_mesh_0)

# ---- scene / render settings (as saved in the file)
scene.frame_start = 1; scene.frame_end = 250; scene.frame_set(1)
scene.render.engine = 'BLENDER_EEVEE_NEXT'
scene.cycles.sampling_pattern = 'TABULATED_SOBOL'
scene.cycles.use_light_tree = False
scene.view_settings.view_transform = 'Filmic'
bpy.context.view_layer.update()

# ---- added for rendering (the .blend has no active camera and no usable light): camera, sun
cam_auto = bpy.data.cameras.new('AutoCamera')
cam_auto.lens = 50.0
cam_auto.sensor_width = 36.0
cam_auto.clip_end = 1000.0
ob_auto_camera = bpy.data.objects.new('AutoCamera', cam_auto)
scene.collection.objects.link(ob_auto_camera)
ob_auto_camera.location = (5.19712, -6.23654, 4.25076)
ob_auto_camera.rotation_euler = (1.09748, -7.21219e-08, 0.694738)
scene.camera = ob_auto_camera
light_auto_sun = bpy.data.lights.new('AutoSun', 'SUN')
light_auto_sun.energy = 3.0
light_auto_sun.angle = 0.0523599
ob_auto_sun = bpy.data.objects.new('AutoSun', light_auto_sun)
scene.collection.objects.link(ob_auto_sun)
ob_auto_sun.rotation_euler = (0.872665, 0.174533, 0.523599)
bpy.context.view_layer.update()
